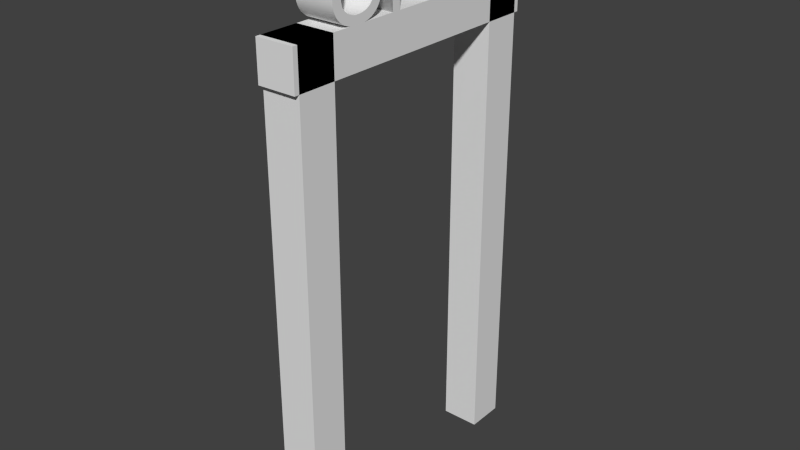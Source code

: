 # Source: UND_Portal.blend  (saved by Blender 2.72.0; exported with 4.5.12 LTS)
import bpy
from mathutils import Matrix  # noqa: F401  (used for matrix-valued properties, if any)

bpy.ops.wm.read_factory_settings(use_empty=True)
scene = bpy.context.scene
scene.name = 'Scene'

# ---- collections
col_collection_1 = bpy.data.collections.new('Collection 1'); scene.collection.children.link(col_collection_1)

# ---- materials (node trees are filled in below, after node groups)
mat_material = bpy.data.materials.new('Material')
mat_material.alpha_threshold = 0.0
mat_material.use_transparent_shadow = False
mat_material.roughness = 0.5
mat_material.line_color = (0.0, 0.0, 0.0, 1.0)

# ---- material node trees

# ---- world
world_world = bpy.data.worlds.new('World'); scene.world = world_world
world_world.color = (0.05088, 0.05088, 0.05088)
world_world.use_sun_shadow = False
world_world.sun_shadow_jitter_overblur = 0.0
world_world.cycles.sampling_method = 'MANUAL'
world_world.cycles.sample_map_resolution = 256

# ---- meshes
me_cube = bpy.data.meshes.new('Cube')
me_cube.from_pydata([(1.0, 13.75, 1.0), (1.0, 13.75, 0.84), (-1.0, 13.75, 0.84), (-1.0, 13.75, 1.0), (1.0, -1.25, 1.0), (1.0, -1.25, 0.84), (-1.0, -1.25, 0.84), (-1.0, -1.25, 1.0), (1.0, 13.5, -1.0), (1.0, 11.5, -1.0), (-1.0, 11.5, -1.0), (-1.0, 13.5, -1.0), (1.0, 13.5, 1.0), (1.0, 11.5, 1.0), (-1.0, 11.5, 1.0), (-1.0, 13.5, 1.0), (1.0, 1.0, -1.0), (1.0, -1.0, -1.0), (-1.0, -1.0, -1.0), (-1.0, 1.0, -1.0), (1.0, 1.0, 1.0), (1.0, -1.0, 1.0), (-1.0, -1.0, 1.0), (-1.0, 1.0, 1.0)], [], [(0, 1, 2, 3), (4, 7, 6, 5), (0, 4, 5, 1), (1, 5, 6, 2), (2, 6, 7, 3), (4, 0, 3, 7), (8, 9, 10, 11), (12, 15, 14, 13), (8, 12, 13, 9), (9, 13, 14, 10), (10, 14, 15, 11), (12, 8, 11, 15), (16, 17, 18, 19), (20, 23, 22, 21), (16, 20, 21, 17), (17, 21, 22, 18), (18, 22, 23, 19), (20, 16, 19, 23)])
me_cube.materials.append(mat_material)
me_cube.use_remesh_preserve_volume = False
me_cube.use_remesh_preserve_attributes = False
me_cube.use_mirror_vertex_groups = False
me_cube.update()

# ---- curves / text
txt_text = bpy.data.curves.new('Text', 'FONT')
txt_text.dimensions = '2D'
txt_text.body = 'UND'
txt_text.use_path_clamp = True
txt_text.bevel_resolution = 0
txt_text.extrude = 0.2

# ---- objects
ob_text = bpy.data.objects.new('Text', txt_text)
ob_cube = bpy.data.objects.new('Cube', me_cube)

# ---- transforms, parenting, visibility, modifiers, constraints
ob_text.location = (0.0, 0.1355, 5.0)
ob_text.rotation_euler = (1.571, 0.0, 1.571)
ob_text.lineart.crease_threshold = 0.0
ob_cube.location = (0.0, 0.0, 2.5)
ob_cube.scale = (0.2, 0.2, 2.5)
ob_cube.lock_rotations_4d = False
ob_cube.empty_display_type = 'ARROWS'
ob_cube.lineart.crease_threshold = 0.0

# ---- collection membership
col_collection_1.objects.link(ob_text)
col_collection_1.objects.link(ob_cube)

# ---- scene / render settings (as saved in the file)
scene.frame_start = 1; scene.frame_end = 250; scene.frame_set(1)
scene.render.engine = 'BLENDER_EEVEE_NEXT'
scene.render.resolution_percentage = 50
scene.render.dither_intensity = 0.0
scene.cycles.use_denoising = False
scene.cycles.samples = 10
scene.cycles.sampling_pattern = 'TABULATED_SOBOL'
scene.cycles.light_sampling_threshold = 0.0
scene.cycles.use_adaptive_sampling = False
scene.cycles.use_light_tree = False
scene.cycles.blur_glossy = 0.0
scene.cycles.pixel_filter_type = 'GAUSSIAN'
scene.cycles.sample_clamp_indirect = 0.0
scene.view_settings.view_transform = 'Standard'
bpy.context.view_layer.update()

# ---- added for rendering (the .blend has no active camera and no usable light): camera, sun
cam_auto = bpy.data.cameras.new('AutoCamera')
cam_auto.lens = 50.0
cam_auto.sensor_width = 36.0
cam_auto.clip_end = 1000.0
ob_auto_camera = bpy.data.objects.new('AutoCamera', cam_auto)
scene.collection.objects.link(ob_auto_camera)
ob_auto_camera.location = (5.9564, -5.89768, 7.60612)
ob_auto_camera.rotation_euler = (1.09748, -7.21219e-08, 0.694738)
scene.camera = ob_auto_camera
light_auto_sun = bpy.data.lights.new('AutoSun', 'SUN')
light_auto_sun.energy = 3.0
light_auto_sun.angle = 0.0523599
ob_auto_sun = bpy.data.objects.new('AutoSun', light_auto_sun)
scene.collection.objects.link(ob_auto_sun)
ob_auto_sun.rotation_euler = (0.872665, 0.174533, 0.523599)
bpy.context.view_layer.update()
